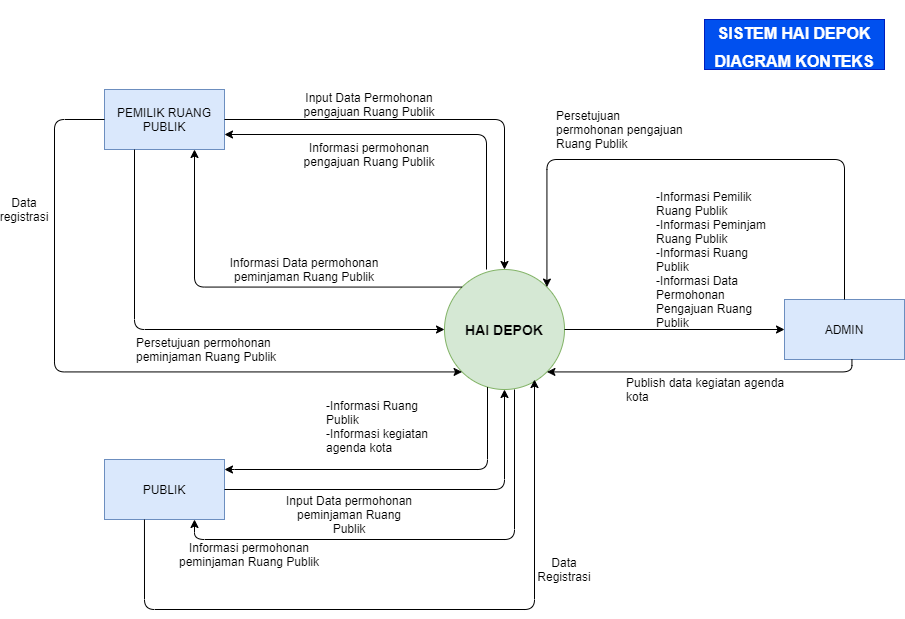

The diagram above was exported from draw.io. Its source (the exported page's mxGraphModel, read from the mxfile embedded in the PNG):
<mxGraphModel dx="1913" dy="1687" grid="1" gridSize="10" guides="1" tooltips="1" connect="1" arrows="1" fold="1" page="1" pageScale="1" pageWidth="850" pageHeight="1100" math="0" shadow="0">
  <root>
    <mxCell id="0" />
    <mxCell id="1" parent="0" />
    <mxCell id="pIqbw0GHF4iEDOzd1nyI-19" value="&lt;b&gt;&lt;font style=&quot;font-size: 14px&quot;&gt;HAI DEPOK&lt;/font&gt;&lt;/b&gt;" style="ellipse;whiteSpace=wrap;html=1;aspect=fixed;fillColor=#d5e8d4;strokeColor=#82b366;" parent="1" vertex="1">
      <mxGeometry x="360" y="220" width="120" height="120" as="geometry" />
    </mxCell>
    <mxCell id="pIqbw0GHF4iEDOzd1nyI-22" value="PEMILIK RUANG PUBLIK" style="rounded=0;whiteSpace=wrap;html=1;fillColor=#dae8fc;strokeColor=#6c8ebf;" parent="1" vertex="1">
      <mxGeometry x="20" y="40" width="120" height="60" as="geometry" />
    </mxCell>
    <mxCell id="pIqbw0GHF4iEDOzd1nyI-23" value="PUBLIK" style="rounded=0;whiteSpace=wrap;html=1;fillColor=#dae8fc;strokeColor=#6c8ebf;" parent="1" vertex="1">
      <mxGeometry x="20" y="410" width="120" height="60" as="geometry" />
    </mxCell>
    <mxCell id="pIqbw0GHF4iEDOzd1nyI-27" value="" style="endArrow=classic;html=1;exitX=1;exitY=0.5;exitDx=0;exitDy=0;entryX=0.5;entryY=0;entryDx=0;entryDy=0;edgeStyle=orthogonalEdgeStyle;" parent="1" source="pIqbw0GHF4iEDOzd1nyI-22" target="pIqbw0GHF4iEDOzd1nyI-19" edge="1">
      <mxGeometry width="50" height="50" relative="1" as="geometry">
        <mxPoint x="250" y="210" as="sourcePoint" />
        <mxPoint x="300" y="160" as="targetPoint" />
      </mxGeometry>
    </mxCell>
    <mxCell id="pIqbw0GHF4iEDOzd1nyI-28" value="" style="endArrow=classic;html=1;exitX=1;exitY=0.5;exitDx=0;exitDy=0;entryX=0.5;entryY=1;entryDx=0;entryDy=0;entryPerimeter=0;edgeStyle=orthogonalEdgeStyle;" parent="1" source="pIqbw0GHF4iEDOzd1nyI-23" target="pIqbw0GHF4iEDOzd1nyI-19" edge="1">
      <mxGeometry width="50" height="50" relative="1" as="geometry">
        <mxPoint x="250" y="440" as="sourcePoint" />
        <mxPoint x="410" y="330" as="targetPoint" />
      </mxGeometry>
    </mxCell>
    <mxCell id="pIqbw0GHF4iEDOzd1nyI-30" value="Input Data Permohonan pengajuan Ruang Publik" style="text;html=1;strokeColor=none;fillColor=none;align=center;verticalAlign=middle;whiteSpace=wrap;rounded=0;" parent="1" vertex="1">
      <mxGeometry x="200" y="50" width="170" height="10" as="geometry" />
    </mxCell>
    <mxCell id="pIqbw0GHF4iEDOzd1nyI-53" value="Informasi permohonan pengajuan Ruang Publik" style="text;html=1;strokeColor=none;fillColor=none;align=center;verticalAlign=middle;whiteSpace=wrap;rounded=0;" parent="1" vertex="1">
      <mxGeometry x="200" y="100" width="170" height="10" as="geometry" />
    </mxCell>
    <mxCell id="pIqbw0GHF4iEDOzd1nyI-32" value="" style="endArrow=classic;html=1;exitX=0.35;exitY=0;exitDx=0;exitDy=0;exitPerimeter=0;entryX=1;entryY=0.75;entryDx=0;entryDy=0;edgeStyle=orthogonalEdgeStyle;" parent="1" source="pIqbw0GHF4iEDOzd1nyI-19" target="pIqbw0GHF4iEDOzd1nyI-22" edge="1">
      <mxGeometry width="50" height="50" relative="1" as="geometry">
        <mxPoint x="180" y="310" as="sourcePoint" />
        <mxPoint x="230" y="260" as="targetPoint" />
      </mxGeometry>
    </mxCell>
    <mxCell id="pIqbw0GHF4iEDOzd1nyI-33" value="" style="endArrow=classic;html=1;edgeStyle=orthogonalEdgeStyle;" parent="1" source="pIqbw0GHF4iEDOzd1nyI-19" edge="1">
      <mxGeometry width="50" height="50" relative="1" as="geometry">
        <mxPoint x="403" y="340" as="sourcePoint" />
        <mxPoint x="140" y="420" as="targetPoint" />
        <Array as="points">
          <mxPoint x="403" y="420" />
          <mxPoint x="140" y="420" />
        </Array>
      </mxGeometry>
    </mxCell>
    <mxCell id="pIqbw0GHF4iEDOzd1nyI-34" value="&lt;br&gt;-Informasi Ruang Publik&lt;br&gt;-Informasi kegiatan agenda kota" style="text;html=1;strokeColor=none;fillColor=none;align=left;verticalAlign=middle;whiteSpace=wrap;rounded=0;" parent="1" vertex="1">
      <mxGeometry x="240" y="340" width="115" height="60" as="geometry" />
    </mxCell>
    <mxCell id="pIqbw0GHF4iEDOzd1nyI-35" value="Input Data permohonan peminjaman Ruang Publik" style="text;html=1;strokeColor=none;fillColor=none;align=center;verticalAlign=middle;whiteSpace=wrap;rounded=0;" parent="1" vertex="1">
      <mxGeometry x="200" y="450" width="130" height="30" as="geometry" />
    </mxCell>
    <mxCell id="pIqbw0GHF4iEDOzd1nyI-36" value="" style="endArrow=classic;html=1;entryX=0.75;entryY=1;entryDx=0;entryDy=0;edgeStyle=orthogonalEdgeStyle;" parent="1" target="pIqbw0GHF4iEDOzd1nyI-23" edge="1">
      <mxGeometry width="50" height="50" relative="1" as="geometry">
        <mxPoint x="430" y="340" as="sourcePoint" />
        <mxPoint x="520" y="390" as="targetPoint" />
        <Array as="points">
          <mxPoint x="430" y="340" />
          <mxPoint x="430" y="490" />
          <mxPoint x="110" y="490" />
        </Array>
      </mxGeometry>
    </mxCell>
    <mxCell id="pIqbw0GHF4iEDOzd1nyI-37" value="Informasi permohonan peminjaman Ruang Publik" style="text;html=1;strokeColor=none;fillColor=none;align=center;verticalAlign=middle;whiteSpace=wrap;rounded=0;" parent="1" vertex="1">
      <mxGeometry x="80" y="500" width="170" height="10" as="geometry" />
    </mxCell>
    <mxCell id="pIqbw0GHF4iEDOzd1nyI-43" value="Informasi Data permohonan peminjaman Ruang Publik" style="text;html=1;strokeColor=none;fillColor=none;align=center;verticalAlign=middle;whiteSpace=wrap;rounded=0;" parent="1" vertex="1">
      <mxGeometry x="140" y="210" width="160" height="20" as="geometry" />
    </mxCell>
    <mxCell id="pIqbw0GHF4iEDOzd1nyI-45" value="" style="endArrow=classic;html=1;exitX=0;exitY=0;exitDx=0;exitDy=0;entryX=0.75;entryY=1;entryDx=0;entryDy=0;edgeStyle=orthogonalEdgeStyle;" parent="1" source="pIqbw0GHF4iEDOzd1nyI-19" target="pIqbw0GHF4iEDOzd1nyI-22" edge="1">
      <mxGeometry width="50" height="50" relative="1" as="geometry">
        <mxPoint x="250" y="240" as="sourcePoint" />
        <mxPoint x="300" y="190" as="targetPoint" />
      </mxGeometry>
    </mxCell>
    <mxCell id="pIqbw0GHF4iEDOzd1nyI-46" value="&lt;h1&gt;&lt;font size=&quot;3&quot;&gt;&lt;b&gt;SISTEM HAI DEPOK DIAGRAM KONTEKS&lt;/b&gt;&lt;/font&gt;&lt;/h1&gt;" style="rounded=0;whiteSpace=wrap;html=1;fillColor=#0050ef;strokeColor=#001DBC;fontColor=#ffffff;" parent="1" vertex="1">
      <mxGeometry x="620" y="-30" width="180" height="50" as="geometry" />
    </mxCell>
    <mxCell id="pIqbw0GHF4iEDOzd1nyI-55" value="ADMIN" style="rounded=0;whiteSpace=wrap;html=1;fillColor=#dae8fc;strokeColor=#6c8ebf;" parent="1" vertex="1">
      <mxGeometry x="700" y="250" width="120" height="60" as="geometry" />
    </mxCell>
    <mxCell id="pIqbw0GHF4iEDOzd1nyI-61" value="" style="endArrow=classic;html=1;exitX=1;exitY=0.5;exitDx=0;exitDy=0;entryX=0;entryY=0.5;entryDx=0;entryDy=0;" parent="1" source="pIqbw0GHF4iEDOzd1nyI-19" target="pIqbw0GHF4iEDOzd1nyI-55" edge="1">
      <mxGeometry width="50" height="50" relative="1" as="geometry">
        <mxPoint x="500" y="310" as="sourcePoint" />
        <mxPoint x="550" y="260" as="targetPoint" />
      </mxGeometry>
    </mxCell>
    <mxCell id="pIqbw0GHF4iEDOzd1nyI-62" value="-Informasi Pemilik Ruang Publik&lt;br&gt;-Informasi Peminjam Ruang Publik&lt;br&gt;-Informasi Ruang Publik&lt;br&gt;-Informasi Data Permohonan Pengajuan Ruang Publik" style="text;html=1;strokeColor=none;fillColor=none;align=left;verticalAlign=middle;whiteSpace=wrap;rounded=0;" parent="1" vertex="1">
      <mxGeometry x="570" y="180" width="130" height="60" as="geometry" />
    </mxCell>
    <mxCell id="ZHHgfzqQyP3fnTVTA3GR-1" value="" style="endArrow=classic;html=1;exitX=0.562;exitY=0.992;exitDx=0;exitDy=0;exitPerimeter=0;entryX=1;entryY=1;entryDx=0;entryDy=0;edgeStyle=orthogonalEdgeStyle;" edge="1" parent="1" source="pIqbw0GHF4iEDOzd1nyI-55" target="pIqbw0GHF4iEDOzd1nyI-19">
      <mxGeometry width="50" height="50" relative="1" as="geometry">
        <mxPoint x="630" y="400" as="sourcePoint" />
        <mxPoint x="680" y="350" as="targetPoint" />
        <Array as="points">
          <mxPoint x="767" y="322" />
        </Array>
      </mxGeometry>
    </mxCell>
    <mxCell id="ZHHgfzqQyP3fnTVTA3GR-2" value="Publish data kegiatan agenda kota" style="text;html=1;strokeColor=none;fillColor=none;align=left;verticalAlign=middle;whiteSpace=wrap;rounded=0;" vertex="1" parent="1">
      <mxGeometry x="540" y="310" width="170" height="60" as="geometry" />
    </mxCell>
    <mxCell id="ZHHgfzqQyP3fnTVTA3GR-3" value="" style="endArrow=classic;html=1;exitX=0.5;exitY=0;exitDx=0;exitDy=0;entryX=1;entryY=0;entryDx=0;entryDy=0;edgeStyle=orthogonalEdgeStyle;" edge="1" parent="1" source="pIqbw0GHF4iEDOzd1nyI-55" target="pIqbw0GHF4iEDOzd1nyI-19">
      <mxGeometry width="50" height="50" relative="1" as="geometry">
        <mxPoint x="530" y="160" as="sourcePoint" />
        <mxPoint x="580" y="110" as="targetPoint" />
        <Array as="points">
          <mxPoint x="760" y="110" />
          <mxPoint x="462" y="110" />
        </Array>
      </mxGeometry>
    </mxCell>
    <mxCell id="ZHHgfzqQyP3fnTVTA3GR-4" value="Persetujuan permohonan pengajuan Ruang Publik" style="text;html=1;strokeColor=none;fillColor=none;align=left;verticalAlign=middle;whiteSpace=wrap;rounded=0;" vertex="1" parent="1">
      <mxGeometry x="470" y="50" width="130" height="60" as="geometry" />
    </mxCell>
    <mxCell id="ZHHgfzqQyP3fnTVTA3GR-5" value="" style="endArrow=classic;html=1;entryX=0;entryY=0.5;entryDx=0;entryDy=0;edgeStyle=orthogonalEdgeStyle;exitX=0.25;exitY=1;exitDx=0;exitDy=0;" edge="1" parent="1" source="pIqbw0GHF4iEDOzd1nyI-22" target="pIqbw0GHF4iEDOzd1nyI-19">
      <mxGeometry width="50" height="50" relative="1" as="geometry">
        <mxPoint x="40" y="340" as="sourcePoint" />
        <mxPoint x="90" y="290" as="targetPoint" />
      </mxGeometry>
    </mxCell>
    <mxCell id="ZHHgfzqQyP3fnTVTA3GR-8" value="Persetujuan permohonan peminjaman Ruang Publik" style="text;html=1;strokeColor=none;fillColor=none;align=left;verticalAlign=middle;whiteSpace=wrap;rounded=0;" vertex="1" parent="1">
      <mxGeometry x="50" y="270" width="170" height="60" as="geometry" />
    </mxCell>
    <mxCell id="5l-QbPq5WGpxd2BvrWih-1" value="" style="endArrow=classic;html=1;exitX=0.333;exitY=1;exitDx=0;exitDy=0;exitPerimeter=0;entryX=0.75;entryY=0.917;entryDx=0;entryDy=0;entryPerimeter=0;edgeStyle=orthogonalEdgeStyle;" edge="1" parent="1" source="pIqbw0GHF4iEDOzd1nyI-23" target="pIqbw0GHF4iEDOzd1nyI-19">
      <mxGeometry width="50" height="50" relative="1" as="geometry">
        <mxPoint x="90" y="580" as="sourcePoint" />
        <mxPoint x="140" y="530" as="targetPoint" />
        <Array as="points">
          <mxPoint x="60" y="560" />
          <mxPoint x="450" y="560" />
        </Array>
      </mxGeometry>
    </mxCell>
    <mxCell id="5l-QbPq5WGpxd2BvrWih-3" value="Data Registrasi" style="text;html=1;strokeColor=none;fillColor=none;align=center;verticalAlign=middle;whiteSpace=wrap;rounded=0;" vertex="1" parent="1">
      <mxGeometry x="460" y="510" width="40" height="20" as="geometry" />
    </mxCell>
    <mxCell id="5l-QbPq5WGpxd2BvrWih-5" value="" style="endArrow=classic;html=1;exitX=0;exitY=0.5;exitDx=0;exitDy=0;entryX=0;entryY=1;entryDx=0;entryDy=0;edgeStyle=orthogonalEdgeStyle;" edge="1" parent="1" source="pIqbw0GHF4iEDOzd1nyI-22" target="pIqbw0GHF4iEDOzd1nyI-19">
      <mxGeometry width="50" height="50" relative="1" as="geometry">
        <mxPoint x="-20" y="100" as="sourcePoint" />
        <mxPoint x="30" y="50" as="targetPoint" />
        <Array as="points">
          <mxPoint x="-30" y="70" />
          <mxPoint x="-30" y="322" />
        </Array>
      </mxGeometry>
    </mxCell>
    <mxCell id="5l-QbPq5WGpxd2BvrWih-6" value="Data registrasi" style="text;html=1;strokeColor=none;fillColor=none;align=center;verticalAlign=middle;whiteSpace=wrap;rounded=0;" vertex="1" parent="1">
      <mxGeometry x="-80" y="150" width="40" height="20" as="geometry" />
    </mxCell>
  </root>
</mxGraphModel>